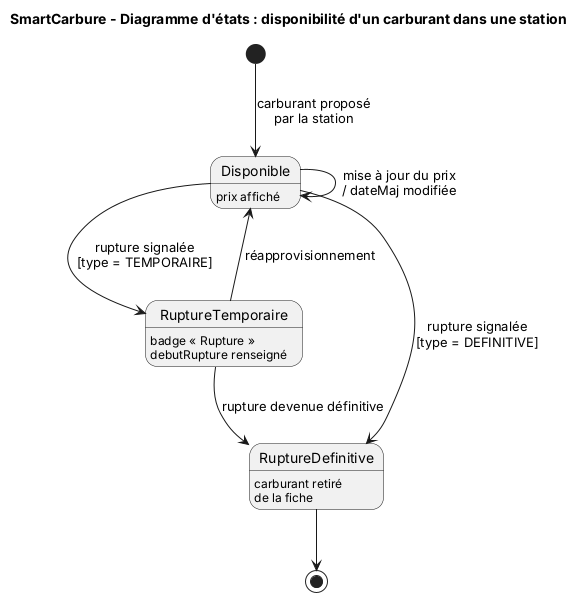

The diagram above was rendered by PlantUML. Its source (embedded in the PNG):
@startuml etats_carburant
title SmartCarbure - Diagramme d'états : disponibilité d'un carburant dans une station

[*] --> Disponible : carburant proposé\npar la station

state Disponible : prix affiché
state RuptureTemporaire : badge « Rupture »\ndebutRupture renseigné
state RuptureDefinitive : carburant retiré\nde la fiche

Disponible --> Disponible : mise à jour du prix\n/ dateMaj modifiée
Disponible --> RuptureTemporaire : rupture signalée\n[type = TEMPORAIRE]
Disponible --> RuptureDefinitive : rupture signalée\n[type = DEFINITIVE]

RuptureTemporaire --> Disponible : réapprovisionnement
RuptureTemporaire --> RuptureDefinitive : rupture devenue définitive

RuptureDefinitive --> [*]
@enduml